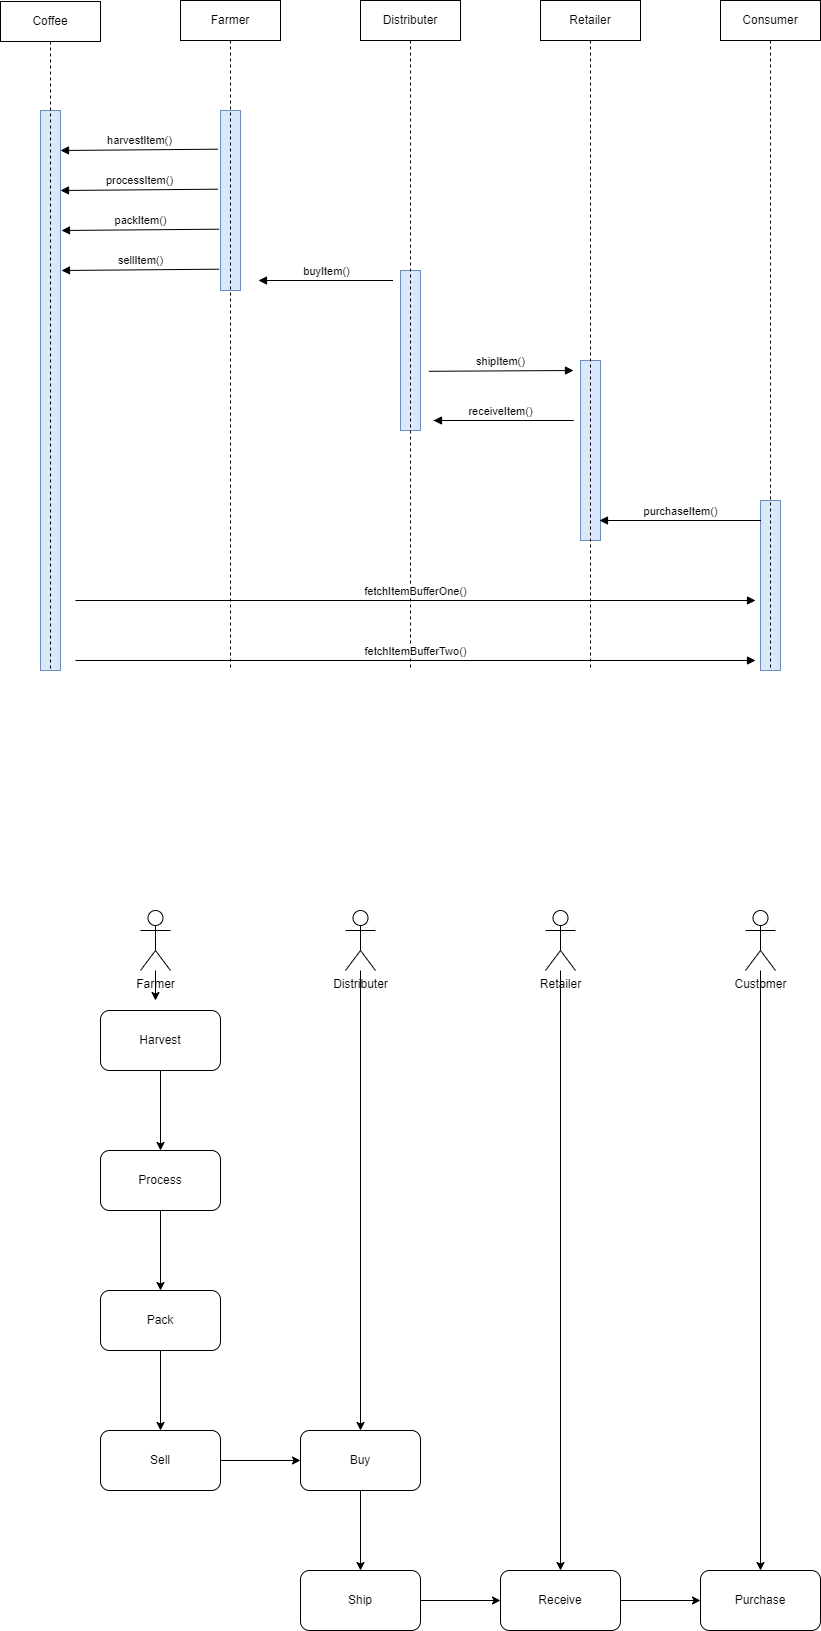

The diagram above was exported from draw.io. Its source (the exported page's mxGraphModel, read from the mxfile embedded in the PNG):
<mxGraphModel dx="1422" dy="1886" grid="1" gridSize="10" guides="1" tooltips="1" connect="1" arrows="1" fold="1" page="1" pageScale="1" pageWidth="850" pageHeight="1100" math="0" shadow="0">
  <root>
    <mxCell id="0" />
    <mxCell id="1" parent="0" />
    <mxCell id="OSBUxrbmgUsJaVi1vrzP-28" style="edgeStyle=orthogonalEdgeStyle;rounded=0;orthogonalLoop=1;jettySize=auto;html=1;" edge="1" parent="1" source="OSBUxrbmgUsJaVi1vrzP-22" target="OSBUxrbmgUsJaVi1vrzP-14">
      <mxGeometry relative="1" as="geometry" />
    </mxCell>
    <mxCell id="OSBUxrbmgUsJaVi1vrzP-46" value="" style="html=1;points=[];perimeter=orthogonalPerimeter;fillColor=#dae8fc;strokeColor=#6c8ebf;" vertex="1" parent="1">
      <mxGeometry x="600" y="-590" width="20" height="180" as="geometry" />
    </mxCell>
    <mxCell id="OSBUxrbmgUsJaVi1vrzP-47" value="" style="html=1;points=[];perimeter=orthogonalPerimeter;fillColor=#dae8fc;strokeColor=#6c8ebf;" vertex="1" parent="1">
      <mxGeometry x="780" y="-450" width="20" height="170" as="geometry" />
    </mxCell>
    <mxCell id="OSBUxrbmgUsJaVi1vrzP-45" value="" style="html=1;points=[];perimeter=orthogonalPerimeter;fillColor=#dae8fc;strokeColor=#6c8ebf;" vertex="1" parent="1">
      <mxGeometry x="420" y="-680" width="20" height="160" as="geometry" />
    </mxCell>
    <mxCell id="OSBUxrbmgUsJaVi1vrzP-44" value="" style="html=1;points=[];perimeter=orthogonalPerimeter;fillColor=#dae8fc;strokeColor=#6c8ebf;" vertex="1" parent="1">
      <mxGeometry x="240" y="-840" width="20" height="180" as="geometry" />
    </mxCell>
    <mxCell id="OSBUxrbmgUsJaVi1vrzP-43" value="" style="html=1;points=[];perimeter=orthogonalPerimeter;fillColor=#dae8fc;strokeColor=#6c8ebf;" vertex="1" parent="1">
      <mxGeometry x="60" y="-840" width="20" height="560" as="geometry" />
    </mxCell>
    <mxCell id="OSBUxrbmgUsJaVi1vrzP-3" value="" style="edgeStyle=orthogonalEdgeStyle;rounded=0;orthogonalLoop=1;jettySize=auto;html=1;" edge="1" parent="1" source="OSBUxrbmgUsJaVi1vrzP-1" target="OSBUxrbmgUsJaVi1vrzP-2">
      <mxGeometry relative="1" as="geometry" />
    </mxCell>
    <mxCell id="OSBUxrbmgUsJaVi1vrzP-1" value="Harvest" style="rounded=1;whiteSpace=wrap;html=1;" vertex="1" parent="1">
      <mxGeometry x="120" y="60" width="120" height="60" as="geometry" />
    </mxCell>
    <mxCell id="OSBUxrbmgUsJaVi1vrzP-5" value="" style="edgeStyle=orthogonalEdgeStyle;rounded=0;orthogonalLoop=1;jettySize=auto;html=1;" edge="1" parent="1" source="OSBUxrbmgUsJaVi1vrzP-2" target="OSBUxrbmgUsJaVi1vrzP-4">
      <mxGeometry relative="1" as="geometry" />
    </mxCell>
    <mxCell id="OSBUxrbmgUsJaVi1vrzP-2" value="Process" style="whiteSpace=wrap;html=1;rounded=1;" vertex="1" parent="1">
      <mxGeometry x="120" y="200" width="120" height="60" as="geometry" />
    </mxCell>
    <mxCell id="OSBUxrbmgUsJaVi1vrzP-7" value="" style="edgeStyle=orthogonalEdgeStyle;rounded=0;orthogonalLoop=1;jettySize=auto;html=1;" edge="1" parent="1" source="OSBUxrbmgUsJaVi1vrzP-4" target="OSBUxrbmgUsJaVi1vrzP-6">
      <mxGeometry relative="1" as="geometry" />
    </mxCell>
    <mxCell id="OSBUxrbmgUsJaVi1vrzP-4" value="Pack" style="whiteSpace=wrap;html=1;rounded=1;" vertex="1" parent="1">
      <mxGeometry x="120" y="340" width="120" height="60" as="geometry" />
    </mxCell>
    <mxCell id="OSBUxrbmgUsJaVi1vrzP-9" value="" style="edgeStyle=orthogonalEdgeStyle;rounded=0;orthogonalLoop=1;jettySize=auto;html=1;" edge="1" parent="1" source="OSBUxrbmgUsJaVi1vrzP-6" target="OSBUxrbmgUsJaVi1vrzP-8">
      <mxGeometry relative="1" as="geometry" />
    </mxCell>
    <mxCell id="OSBUxrbmgUsJaVi1vrzP-6" value="Sell" style="whiteSpace=wrap;html=1;rounded=1;" vertex="1" parent="1">
      <mxGeometry x="120" y="480" width="120" height="60" as="geometry" />
    </mxCell>
    <mxCell id="OSBUxrbmgUsJaVi1vrzP-11" value="" style="edgeStyle=orthogonalEdgeStyle;rounded=0;orthogonalLoop=1;jettySize=auto;html=1;" edge="1" parent="1" source="OSBUxrbmgUsJaVi1vrzP-8" target="OSBUxrbmgUsJaVi1vrzP-10">
      <mxGeometry relative="1" as="geometry" />
    </mxCell>
    <mxCell id="OSBUxrbmgUsJaVi1vrzP-8" value="Buy" style="whiteSpace=wrap;html=1;rounded=1;" vertex="1" parent="1">
      <mxGeometry x="320" y="480" width="120" height="60" as="geometry" />
    </mxCell>
    <mxCell id="OSBUxrbmgUsJaVi1vrzP-13" value="" style="edgeStyle=orthogonalEdgeStyle;rounded=0;orthogonalLoop=1;jettySize=auto;html=1;" edge="1" parent="1" source="OSBUxrbmgUsJaVi1vrzP-10" target="OSBUxrbmgUsJaVi1vrzP-12">
      <mxGeometry relative="1" as="geometry" />
    </mxCell>
    <mxCell id="OSBUxrbmgUsJaVi1vrzP-10" value="Ship" style="whiteSpace=wrap;html=1;rounded=1;" vertex="1" parent="1">
      <mxGeometry x="320" y="620" width="120" height="60" as="geometry" />
    </mxCell>
    <mxCell id="OSBUxrbmgUsJaVi1vrzP-15" value="" style="edgeStyle=orthogonalEdgeStyle;rounded=0;orthogonalLoop=1;jettySize=auto;html=1;" edge="1" parent="1" source="OSBUxrbmgUsJaVi1vrzP-12" target="OSBUxrbmgUsJaVi1vrzP-14">
      <mxGeometry relative="1" as="geometry" />
    </mxCell>
    <mxCell id="OSBUxrbmgUsJaVi1vrzP-12" value="Receive" style="whiteSpace=wrap;html=1;rounded=1;" vertex="1" parent="1">
      <mxGeometry x="520" y="620" width="120" height="60" as="geometry" />
    </mxCell>
    <mxCell id="OSBUxrbmgUsJaVi1vrzP-14" value="Purchase" style="whiteSpace=wrap;html=1;rounded=1;" vertex="1" parent="1">
      <mxGeometry x="720" y="620" width="120" height="60" as="geometry" />
    </mxCell>
    <mxCell id="OSBUxrbmgUsJaVi1vrzP-26" style="edgeStyle=orthogonalEdgeStyle;rounded=0;orthogonalLoop=1;jettySize=auto;html=1;" edge="1" parent="1" source="OSBUxrbmgUsJaVi1vrzP-16">
      <mxGeometry relative="1" as="geometry">
        <mxPoint x="175" y="50" as="targetPoint" />
      </mxGeometry>
    </mxCell>
    <mxCell id="OSBUxrbmgUsJaVi1vrzP-16" value="Farmer" style="shape=umlActor;verticalLabelPosition=bottom;verticalAlign=top;html=1;" vertex="1" parent="1">
      <mxGeometry x="160" y="-40" width="30" height="60" as="geometry" />
    </mxCell>
    <mxCell id="OSBUxrbmgUsJaVi1vrzP-25" style="edgeStyle=orthogonalEdgeStyle;rounded=0;orthogonalLoop=1;jettySize=auto;html=1;entryX=0.5;entryY=0;entryDx=0;entryDy=0;" edge="1" parent="1" source="OSBUxrbmgUsJaVi1vrzP-17" target="OSBUxrbmgUsJaVi1vrzP-8">
      <mxGeometry relative="1" as="geometry" />
    </mxCell>
    <mxCell id="OSBUxrbmgUsJaVi1vrzP-17" value="Distributer" style="shape=umlActor;verticalLabelPosition=bottom;verticalAlign=top;html=1;" vertex="1" parent="1">
      <mxGeometry x="365" y="-40" width="30" height="60" as="geometry" />
    </mxCell>
    <mxCell id="OSBUxrbmgUsJaVi1vrzP-27" style="edgeStyle=orthogonalEdgeStyle;rounded=0;orthogonalLoop=1;jettySize=auto;html=1;entryX=0.5;entryY=0;entryDx=0;entryDy=0;" edge="1" parent="1" source="OSBUxrbmgUsJaVi1vrzP-18" target="OSBUxrbmgUsJaVi1vrzP-12">
      <mxGeometry relative="1" as="geometry" />
    </mxCell>
    <mxCell id="OSBUxrbmgUsJaVi1vrzP-18" value="Retailer" style="shape=umlActor;verticalLabelPosition=bottom;verticalAlign=top;html=1;" vertex="1" parent="1">
      <mxGeometry x="565" y="-40" width="30" height="60" as="geometry" />
    </mxCell>
    <mxCell id="OSBUxrbmgUsJaVi1vrzP-32" value="Distributer" style="shape=umlLifeline;perimeter=lifelinePerimeter;whiteSpace=wrap;html=1;container=0;collapsible=0;recursiveResize=0;outlineConnect=0;" vertex="1" parent="1">
      <mxGeometry x="380" y="-950" width="100" height="670" as="geometry" />
    </mxCell>
    <mxCell id="OSBUxrbmgUsJaVi1vrzP-33" value="Farmer" style="shape=umlLifeline;perimeter=lifelinePerimeter;whiteSpace=wrap;html=1;container=0;collapsible=0;recursiveResize=0;outlineConnect=0;" vertex="1" parent="1">
      <mxGeometry x="200" y="-950" width="100" height="670" as="geometry" />
    </mxCell>
    <mxCell id="OSBUxrbmgUsJaVi1vrzP-37" value="Retailer" style="shape=umlLifeline;perimeter=lifelinePerimeter;whiteSpace=wrap;html=1;container=0;collapsible=0;recursiveResize=0;outlineConnect=0;" vertex="1" parent="1">
      <mxGeometry x="560" y="-950" width="100" height="670" as="geometry" />
    </mxCell>
    <mxCell id="OSBUxrbmgUsJaVi1vrzP-35" value="Coffee" style="shape=umlLifeline;perimeter=lifelinePerimeter;whiteSpace=wrap;html=1;container=0;collapsible=0;recursiveResize=0;outlineConnect=0;" vertex="1" parent="1">
      <mxGeometry x="20" y="-949" width="100" height="669" as="geometry" />
    </mxCell>
    <mxCell id="OSBUxrbmgUsJaVi1vrzP-39" value="Consumer" style="shape=umlLifeline;perimeter=lifelinePerimeter;whiteSpace=wrap;html=1;container=0;collapsible=0;recursiveResize=0;outlineConnect=0;" vertex="1" parent="1">
      <mxGeometry x="740" y="-950" width="100" height="670" as="geometry" />
    </mxCell>
    <mxCell id="OSBUxrbmgUsJaVi1vrzP-50" value="harvestItem()" style="html=1;verticalAlign=bottom;endArrow=block;rounded=0;exitX=-0.119;exitY=0.215;exitDx=0;exitDy=0;exitPerimeter=0;" edge="1" parent="1" source="OSBUxrbmgUsJaVi1vrzP-44">
      <mxGeometry width="80" relative="1" as="geometry">
        <mxPoint x="216" y="-800" as="sourcePoint" />
        <mxPoint x="80" y="-800" as="targetPoint" />
      </mxGeometry>
    </mxCell>
    <mxCell id="OSBUxrbmgUsJaVi1vrzP-54" value="buyItem()" style="html=1;verticalAlign=bottom;endArrow=block;rounded=0;" edge="1" parent="1">
      <mxGeometry width="80" relative="1" as="geometry">
        <mxPoint x="412.5000000000002" y="-670.0000000000001" as="sourcePoint" />
        <mxPoint x="278" y="-670" as="targetPoint" />
        <Array as="points" />
      </mxGeometry>
    </mxCell>
    <mxCell id="OSBUxrbmgUsJaVi1vrzP-57" value="shipItem()" style="html=1;verticalAlign=bottom;endArrow=block;rounded=0;exitX=0.019;exitY=0.63;exitDx=0;exitDy=0;exitPerimeter=0;" edge="1" parent="1">
      <mxGeometry width="80" relative="1" as="geometry">
        <mxPoint x="448.3800000000001" y="-579.2" as="sourcePoint" />
        <mxPoint x="593" y="-580" as="targetPoint" />
      </mxGeometry>
    </mxCell>
    <mxCell id="OSBUxrbmgUsJaVi1vrzP-58" value="receiveItem()" style="html=1;verticalAlign=bottom;endArrow=block;rounded=0;" edge="1" parent="1">
      <mxGeometry x="0.5214" width="80" relative="1" as="geometry">
        <mxPoint x="453" y="-530" as="sourcePoint" />
        <mxPoint x="453" y="-530" as="targetPoint" />
        <Array as="points">
          <mxPoint x="593" y="-530" />
        </Array>
        <mxPoint as="offset" />
      </mxGeometry>
    </mxCell>
    <mxCell id="OSBUxrbmgUsJaVi1vrzP-59" value="purchaseItem()" style="html=1;verticalAlign=bottom;endArrow=block;rounded=0;" edge="1" parent="1">
      <mxGeometry width="80" relative="1" as="geometry">
        <mxPoint x="780.5" y="-430" as="sourcePoint" />
        <mxPoint x="619" y="-430" as="targetPoint" />
        <Array as="points" />
      </mxGeometry>
    </mxCell>
    <mxCell id="OSBUxrbmgUsJaVi1vrzP-61" value="fetchItemBufferTwo()" style="html=1;verticalAlign=bottom;endArrow=block;rounded=0;" edge="1" parent="1">
      <mxGeometry width="80" relative="1" as="geometry">
        <mxPoint x="95" y="-290" as="sourcePoint" />
        <mxPoint x="775" y="-290" as="targetPoint" />
      </mxGeometry>
    </mxCell>
    <mxCell id="OSBUxrbmgUsJaVi1vrzP-62" value="fetchItemBufferOne()" style="html=1;verticalAlign=bottom;endArrow=block;rounded=0;" edge="1" parent="1">
      <mxGeometry width="80" relative="1" as="geometry">
        <mxPoint x="95" y="-350" as="sourcePoint" />
        <mxPoint x="775" y="-350" as="targetPoint" />
      </mxGeometry>
    </mxCell>
    <mxCell id="OSBUxrbmgUsJaVi1vrzP-63" value="processItem()" style="html=1;verticalAlign=bottom;endArrow=block;rounded=0;exitX=-0.119;exitY=0.215;exitDx=0;exitDy=0;exitPerimeter=0;" edge="1" parent="1">
      <mxGeometry width="80" relative="1" as="geometry">
        <mxPoint x="237.62000000000012" y="-761.3000000000001" as="sourcePoint" />
        <mxPoint x="80" y="-760.0000000000001" as="targetPoint" />
      </mxGeometry>
    </mxCell>
    <mxCell id="OSBUxrbmgUsJaVi1vrzP-64" value="packItem()" style="html=1;verticalAlign=bottom;endArrow=block;rounded=0;exitX=-0.119;exitY=0.215;exitDx=0;exitDy=0;exitPerimeter=0;" edge="1" parent="1">
      <mxGeometry width="80" relative="1" as="geometry">
        <mxPoint x="238.62000000000012" y="-721.3000000000001" as="sourcePoint" />
        <mxPoint x="81" y="-720.0000000000001" as="targetPoint" />
      </mxGeometry>
    </mxCell>
    <mxCell id="OSBUxrbmgUsJaVi1vrzP-65" value="sellItem()" style="html=1;verticalAlign=bottom;endArrow=block;rounded=0;exitX=-0.119;exitY=0.215;exitDx=0;exitDy=0;exitPerimeter=0;" edge="1" parent="1">
      <mxGeometry width="80" relative="1" as="geometry">
        <mxPoint x="238.62000000000012" y="-681.3000000000001" as="sourcePoint" />
        <mxPoint x="81" y="-680.0000000000001" as="targetPoint" />
      </mxGeometry>
    </mxCell>
    <mxCell id="OSBUxrbmgUsJaVi1vrzP-22" value="Customer" style="shape=umlActor;verticalLabelPosition=bottom;verticalAlign=top;html=1;" vertex="1" parent="1">
      <mxGeometry x="765" y="-40" width="30" height="60" as="geometry" />
    </mxCell>
  </root>
</mxGraphModel>